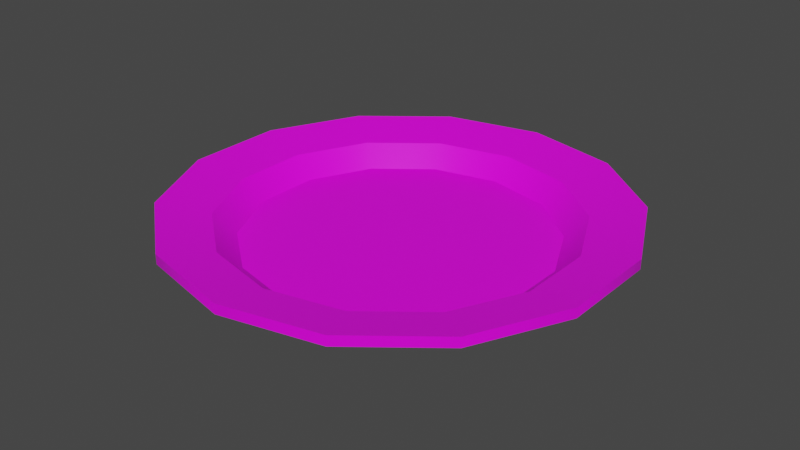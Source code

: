 # Source: prop-plate.blend  (saved by Blender 2.93.20; exported with 4.5.12 LTS)
import bpy
from mathutils import Matrix  # noqa: F401  (used for matrix-valued properties, if any)

bpy.ops.wm.read_factory_settings(use_empty=True)
scene = bpy.context.scene
scene.name = 'Scene'

# ---- collections
col_collection = bpy.data.collections.new('Collection'); scene.collection.children.link(col_collection)

# ---- images (referenced by path relative to the original .blend; pixels are not part of the script)
import os
ASSET_DIR = os.environ.get("B2B_ASSET_DIR", "")  # directory of the original .blend (textures are referenced by path, not embedded)
HERE = os.path.dirname(os.path.abspath(__file__))  # packed textures are extracted next to this script under _unpacked/

def load_image(name, relpath, width, height, colorspace="sRGB"):
    """Load a texture the original file referenced (path relative to the .blend, or extracted next to this script)."""
    p = next((c for c in (os.path.join(HERE, relpath), os.path.join(ASSET_DIR, relpath)) if relpath and os.path.exists(c)), "")
    if p:
        img = bpy.data.images.load(p, check_existing=True)
        img.name = name
    else:  # same state as the original file: an image datablock whose file is absent (Cycles renders it pink)
        img = bpy.data.images.new(name, width, height)
        img.source = "FILE"
        img.filepath = "//" + (relpath or name)
    img.colorspace_settings.name = colorspace
    return img
img_metal_png = load_image('metal.png', 'metal.png', 1024, 1024, 'sRGB')

# ---- materials (node trees are filled in below, after node groups)
mat_metal = bpy.data.materials.new('Metal')
mat_metal.alpha_threshold = 0.0
mat_metal.line_color = (0.0, 0.0, 0.0, 1.0)

# ---- material node trees
mat_metal.use_nodes = True; mat_metal.node_tree.nodes.clear()
_N = mat_metal.node_tree.nodes; _L = mat_metal.node_tree.links
n0 = _N.new('ShaderNodeOutputMaterial'); n0.name = 'Material Output'; n0.location = (300, 300)
n1 = _N.new('ShaderNodeBsdfPrincipled'); n1.name = 'Principled BSDF'; n1.location = (10, 300)
n1.distribution = 'GGX'
n1.subsurface_method = 'BURLEY'
n1.inputs[2].default_value = 0.4
n1.inputs[3].default_value = 1.45
n1.inputs[27].default_value = (0.0, 0.0, 0.0, 1.0)
n1.inputs[28].default_value = 1.0
n2 = _N.new('ShaderNodeTexImage'); n2.name = 'Image Texture'; n2.location = (-280, 280)
n2.image = img_metal_png
_L.new(n1.outputs[0], n0.inputs[0])
_L.new(n2.outputs[0], n1.inputs[0])
n0.is_active_output = True

# ---- world
world_world = bpy.data.worlds.new('World'); scene.world = world_world
world_world.use_nodes = True; world_world.node_tree.nodes.clear()
_N = world_world.node_tree.nodes; _L = world_world.node_tree.links
n0 = _N.new('ShaderNodeOutputWorld'); n0.name = 'World Output'; n0.location = (300, 300)
n1 = _N.new('ShaderNodeBackground'); n1.name = 'Background'; n1.location = (10, 300)
n1.inputs[0].default_value = (0.05088, 0.05088, 0.05088, 1.0)
_L.new(n1.outputs[0], n0.inputs[0])
n0.is_active_output = True
world_world.color = (0.05088, 0.05088, 0.05088)
world_world.use_sun_shadow = False
world_world.sun_shadow_jitter_overblur = 0.0

# ---- meshes
me_prop_plate = bpy.data.meshes.new('prop-plate')
me_prop_plate.from_pydata([(0.0, 0.0314, -0.2273), (-0.09862, 0.0314, -0.2048), (-0.1777, 0.0314, -0.1417), (-0.2216, 0.0314, -0.05058), (-0.2216, 0.0314, 0.05058), (-0.1777, 0.0314, 0.1417), (-0.09862, 0.0314, 0.2048), (1.987e-08, 0.0314, 0.2273), (0.09862, 0.0314, 0.2048), (0.1777, 0.0314, 0.1417), (0.2216, 0.0314, 0.05058), (0.2216, 0.0314, -0.05058), (0.1777, 0.0314, -0.1417), (0.09862, 0.0314, -0.2048), (1.646e-09, -6.776e-09, -0.155), (-0.06726, -6.105e-09, -0.1397), (-0.1212, -4.225e-09, -0.09665), (-0.1511, -1.508e-09, -0.03449), (-0.1511, 1.508e-09, 0.03449), (-0.1212, 4.225e-09, 0.09665), (-0.06726, 6.105e-09, 0.1397), (1.52e-08, 6.776e-09, 0.155), (0.06726, 6.105e-09, 0.1397), (0.1212, 4.225e-09, 0.09665), (0.1511, 1.508e-09, 0.03449), (0.1511, -1.508e-09, -0.03449), (0.1212, -4.225e-09, -0.09665), (0.06726, -6.105e-09, -0.1397), (0.1405, 0.0192, -0.1121), (0.07799, 0.0192, -0.162), (-0.1405, 0.0192, 0.1121), (-0.07799, 0.0192, 0.162), (1.039e-09, 0.0192, -0.1798), (1.675e-08, 0.0192, 0.1798), (0.07799, 0.0192, 0.162), (-0.07799, 0.0192, -0.162), (0.1405, 0.0192, 0.1121), (-0.1405, 0.0192, -0.1121), (0.1752, 0.0192, 0.04), (-0.1752, 0.0192, -0.04), (0.1752, 0.0192, -0.04), (-0.1752, 0.0192, 0.04), (0.0, 0.04145, -0.2273), (-0.09862, 0.04145, -0.2048), (-0.1777, 0.04145, -0.1417), (-0.2216, 0.04145, -0.05058), (-0.2216, 0.04145, 0.05058), (-0.1777, 0.04145, 0.1417), (-0.09862, 0.04145, 0.2048), (1.987e-08, 0.04145, 0.2273), (0.09862, 0.04145, 0.2048), (0.1777, 0.04145, 0.1417), (0.2216, 0.04145, 0.05058), (0.2216, 0.04145, -0.05058), (0.1777, 0.04145, -0.1417), (0.09862, 0.04145, -0.2048), (1.258e-09, 0.03123, -0.1748), (-0.07582, 0.03123, -0.1575), (-0.1366, 0.03123, -0.109), (-0.1704, 0.03123, -0.03889), (-0.1704, 0.03123, 0.03889), (-0.1366, 0.03123, 0.109), (-0.07582, 0.03123, 0.1575), (1.654e-08, 0.03123, 0.1748), (0.07582, 0.03123, 0.1575), (0.1366, 0.03123, 0.109), (0.1704, 0.03123, 0.03889), (0.1704, 0.03123, -0.03889), (0.1366, 0.03123, -0.109), (0.07582, 0.03123, -0.1575), (1.613e-09, 0.0107, -0.1528), (-0.06628, 0.0107, -0.1376), (-0.1194, 0.0107, -0.09525), (-0.1489, 0.0107, -0.03399), (-0.1489, 0.0107, 0.03399), (-0.1194, 0.0107, 0.09525), (-0.06628, 0.0107, 0.1376), (1.497e-08, 0.0107, 0.1528), (0.06628, 0.0107, 0.1376), (0.1194, 0.0107, 0.09525), (0.1489, 0.0107, 0.03399), (0.1489, 0.0107, -0.03399), (0.1194, 0.0107, -0.09525), (0.06628, 0.0107, -0.1376)], [], [(29, 28, 26, 27), (31, 30, 19, 20), (32, 29, 27, 14), (33, 31, 20, 21), (34, 33, 21, 22), (35, 32, 14, 15), (36, 34, 22, 23), (37, 35, 15, 16), (38, 36, 23, 24), (39, 37, 16, 17), (40, 38, 24, 25), (41, 39, 17, 18), (28, 40, 25, 26), (30, 41, 18, 19), (5, 4, 41, 30), (12, 11, 40, 28), (4, 3, 39, 41), (11, 10, 38, 40), (3, 2, 37, 39), (10, 9, 36, 38), (2, 1, 35, 37), (9, 8, 34, 36), (1, 0, 32, 35), (8, 7, 33, 34), (7, 6, 31, 33), (0, 13, 29, 32), (6, 5, 30, 31), (13, 12, 28, 29), (12, 13, 55, 54), (5, 6, 48, 47), (13, 0, 42, 55), (6, 7, 49, 48), (7, 8, 50, 49), (0, 1, 43, 42), (8, 9, 51, 50), (1, 2, 44, 43), (9, 10, 52, 51), (2, 3, 45, 44), (10, 11, 53, 52), (3, 4, 46, 45), (11, 12, 54, 53), (4, 5, 47, 46), (51, 52, 66, 65), (44, 45, 59, 58), (52, 53, 67, 66), (45, 46, 60, 59), (53, 54, 68, 67), (46, 47, 61, 60), (54, 55, 69, 68), (47, 48, 62, 61), (55, 42, 56, 69), (48, 49, 63, 62), (49, 50, 64, 63), (42, 43, 57, 56), (50, 51, 65, 64), (43, 44, 58, 57), (59, 60, 74, 73), (67, 68, 82, 81), (60, 61, 75, 74), (68, 69, 83, 82), (61, 62, 76, 75), (69, 56, 70, 83), (62, 63, 77, 76), (63, 64, 78, 77), (56, 57, 71, 70), (64, 65, 79, 78), (57, 58, 72, 71), (65, 66, 80, 79), (58, 59, 73, 72), (66, 67, 81, 80), (15, 14, 27, 26, 25, 24, 23, 22, 21, 20, 19, 18, 17, 16), (71, 72, 73, 74, 75, 76, 77, 78, 79, 80, 81, 82, 83, 70)])
me_prop_plate.polygons.foreach_set('use_smooth', [True] * 72)
_k = set([(0, 1), (0, 13), (1, 2), (2, 3), (3, 4), (4, 5), (5, 6), (6, 7), (7, 8), (8, 9), (9, 10), (10, 11), (11, 12), (12, 13), (14, 15), (14, 27), (15, 16), (16, 17), (17, 18), (18, 19), (19, 20), (20, 21), (21, 22), (22, 23), (23, 24), (24, 25), (25, 26), (26, 27), (28, 29), (28, 40), (29, 32), (30, 31), (30, 41), (31, 33), (32, 35), (33, 34), (34, 36), (35, 37), (36, 38), (37, 39), (38, 40), (39, 41), (42, 43), (42, 55), (43, 44), (44, 45), (45, 46), (46, 47), (47, 48), (48, 49), (49, 50), (50, 51), (51, 52), (52, 53), (53, 54), (54, 55), (56, 57), (56, 69), (57, 58), (58, 59), (59, 60), (60, 61), (61, 62), (62, 63), (63, 64), (64, 65), (65, 66), (66, 67), (67, 68), (68, 69), (70, 71), (70, 83), (71, 72), (72, 73), (73, 74), (74, 75), (75, 76), (76, 77), (77, 78), (78, 79), (79, 80), (80, 81), (81, 82), (82, 83)])
me_prop_plate.attributes.new('sharp_edge', 'BOOLEAN', 'EDGE').data.foreach_set('value', [ (min(e.vertices), max(e.vertices)) in _k for e in me_prop_plate.edges])
_uv = me_prop_plate.uv_layers.new(name='UVMap')
_uv.uv.foreach_set('vector', [0.2159, 0.2794, 0.1604, 0.2918, 0.1603, 0.2723, 0.2074, 0.2618, 0.1052, 0.04947, 0.1607, 0.03687, 0.1607, 0.0564, 0.1138, 0.06707, 0.2604, 0.2442, 0.2159, 0.2794, 0.2074, 0.2618, 0.2452, 0.232, 0.06072, 0.0848, 0.1052, 0.04947, 0.1138, 0.06707, 0.07601, 0.09693, 0.03601, 0.136, 0.06072, 0.0848, 0.07601, 0.09693, 0.05507, 0.1403, 0.2852, 0.1931, 0.2604, 0.2442, 0.2452, 0.232, 0.2661, 0.1888, 0.03591, 0.1928, 0.03601, 0.136, 0.05507, 0.1403, 0.05493, 0.1884, 0.2852, 0.1363, 0.2852, 0.1931, 0.2661, 0.1888, 0.2662, 0.1408, 0.06052, 0.2439, 0.03591, 0.1928, 0.05493, 0.1884, 0.07571, 0.2317, 0.2605, 0.08512, 0.2852, 0.1363, 0.2662, 0.1408, 0.2453, 0.09736, 0.1049, 0.2793, 0.06052, 0.2439, 0.07571, 0.2317, 0.1133, 0.2617, 0.2161, 0.04964, 0.2605, 0.08512, 0.2453, 0.09736, 0.2076, 0.06727, 0.1604, 0.2918, 0.1049, 0.2793, 0.1133, 0.2617, 0.1603, 0.2723, 0.1607, 0.03687, 0.2161, 0.04964, 0.2076, 0.06727, 0.1607, 0.0564, 0.1606, 7.334e-05, 0.232, 0.01645, 0.2161, 0.04964, 0.1607, 0.03687, 0.1604, 0.3286, 0.08912, 0.3125, 0.1049, 0.2793, 0.1604, 0.2918, 0.232, 0.01645, 0.2892, 0.06211, 0.2605, 0.08512, 0.2161, 0.04964, 0.08912, 0.3125, 0.03185, 0.267, 0.06052, 0.2439, 0.1049, 0.2793, 0.2892, 0.06211, 0.321, 0.1281, 0.2852, 0.1363, 0.2605, 0.08512, 0.03185, 0.267, 7.334e-05, 0.201, 0.03591, 0.1928, 0.06052, 0.2439, 0.321, 0.1281, 0.321, 0.2012, 0.2852, 0.1931, 0.2852, 0.1363, 7.334e-05, 0.201, 0.0001289, 0.1278, 0.03601, 0.136, 0.03591, 0.1928, 0.321, 0.2012, 0.2892, 0.2671, 0.2604, 0.2442, 0.2852, 0.1931, 0.0001289, 0.1278, 0.03192, 0.0619, 0.06072, 0.0848, 0.03601, 0.136, 0.03192, 0.0619, 0.08924, 0.01633, 0.1052, 0.04947, 0.06072, 0.0848, 0.2892, 0.2671, 0.2318, 0.3126, 0.2159, 0.2794, 0.2604, 0.2442, 0.08924, 0.01633, 0.1606, 7.334e-05, 0.1607, 0.03687, 0.1052, 0.04947, 0.2318, 0.3126, 0.1604, 0.3286, 0.1604, 0.2918, 0.2159, 0.2794, 0.6421, 0.8571, 0.6421, 0.7857, 0.6492, 0.7857, 0.6492, 0.8571, 0.6421, 0.3572, 0.6421, 0.2858, 0.6492, 0.2858, 0.6492, 0.3572, 0.6421, 0.7857, 0.6421, 0.7143, 0.6492, 0.7143, 0.6492, 0.7857, 0.6421, 0.2858, 0.6421, 0.2143, 0.6492, 0.2143, 0.6492, 0.2858, 0.6421, 0.2143, 0.6421, 0.1429, 0.6492, 0.1429, 0.6492, 0.2143, 0.6421, 0.7143, 0.6421, 0.6429, 0.6492, 0.6429, 0.6492, 0.7143, 0.6421, 0.1429, 0.6421, 0.0715, 0.6492, 0.0715, 0.6492, 0.1429, 0.6421, 0.6429, 0.6421, 0.5714, 0.6492, 0.5714, 0.6492, 0.6429, 0.6421, 0.0715, 0.6421, 7.334e-05, 0.6492, 7.334e-05, 0.6492, 0.0715, 0.6421, 0.5714, 0.6421, 0.5, 0.6492, 0.5, 0.6492, 0.5714, 0.6421, 0.9999, 0.6421, 0.9285, 0.6492, 0.9285, 0.6492, 0.9999, 0.6421, 0.5, 0.6421, 0.4286, 0.6492, 0.4286, 0.6492, 0.5, 0.6421, 0.9285, 0.6421, 0.8571, 0.6492, 0.8571, 0.6492, 0.9285, 0.6421, 0.4286, 0.6421, 0.3572, 0.6492, 0.3572, 0.6492, 0.4286, 0.642, 0.201, 0.6101, 0.2668, 0.5792, 0.242, 0.6033, 0.1921, 0.3212, 0.1274, 0.3531, 0.06166, 0.384, 0.08648, 0.3598, 0.1363, 0.6101, 0.2668, 0.5528, 0.3122, 0.5357, 0.2764, 0.5792, 0.242, 0.3531, 0.06166, 0.4105, 0.01628, 0.4276, 0.05208, 0.384, 0.08648, 0.5528, 0.3122, 0.4814, 0.3281, 0.4816, 0.2884, 0.5357, 0.2764, 0.4105, 0.01628, 0.4817, 7.334e-05, 0.4817, 0.03974, 0.4276, 0.05208, 0.4814, 0.3281, 0.4102, 0.3118, 0.4274, 0.2761, 0.4816, 0.2884, 0.4817, 7.334e-05, 0.5531, 0.01645, 0.5359, 0.05221, 0.4817, 0.03974, 0.4102, 0.3118, 0.353, 0.2663, 0.3839, 0.2415, 0.4274, 0.2761, 0.5531, 0.01645, 0.6103, 0.062, 0.5793, 0.08674, 0.5359, 0.05221, 0.6103, 0.062, 0.642, 0.1279, 0.6033, 0.1367, 0.5793, 0.08674, 0.353, 0.2663, 0.3212, 0.2005, 0.3598, 0.1917, 0.3839, 0.2415, 0.642, 0.1279, 0.642, 0.201, 0.6033, 0.1921, 0.6033, 0.1367, 0.3212, 0.2005, 0.3212, 0.1274, 0.3598, 0.1363, 0.3598, 0.1917, 0.384, 0.08648, 0.4276, 0.05208, 0.4356, 0.06862, 0.3984, 0.09789, 0.5357, 0.2764, 0.4816, 0.2884, 0.4815, 0.2701, 0.5278, 0.2599, 0.4276, 0.05208, 0.4817, 0.03974, 0.4818, 0.05807, 0.4356, 0.06862, 0.4816, 0.2884, 0.4274, 0.2761, 0.4352, 0.2595, 0.4815, 0.2701, 0.4817, 0.03974, 0.5359, 0.05221, 0.528, 0.06879, 0.4818, 0.05807, 0.4274, 0.2761, 0.3839, 0.2415, 0.3982, 0.23, 0.4352, 0.2595, 0.5359, 0.05221, 0.5793, 0.08674, 0.565, 0.09825, 0.528, 0.06879, 0.5793, 0.08674, 0.6033, 0.1367, 0.5855, 0.1409, 0.565, 0.09825, 0.3839, 0.2415, 0.3598, 0.1917, 0.3776, 0.1875, 0.3982, 0.23, 0.6033, 0.1367, 0.6033, 0.1921, 0.5855, 0.1881, 0.5855, 0.1409, 0.3598, 0.1917, 0.3598, 0.1363, 0.3777, 0.1403, 0.3776, 0.1875, 0.6033, 0.1921, 0.5792, 0.242, 0.5649, 0.2306, 0.5855, 0.1881, 0.3598, 0.1363, 0.384, 0.08648, 0.3984, 0.09789, 0.3777, 0.1403, 0.5792, 0.242, 0.5357, 0.2764, 0.5278, 0.2599, 0.5649, 0.2306, 0.2661, 0.1888, 0.2452, 0.232, 0.2074, 0.2618, 0.1603, 0.2723, 0.1133, 0.2617, 0.07571, 0.2317, 0.05493, 0.1884, 0.05507, 0.1403, 0.07601, 0.09693, 0.1138, 0.06707, 0.1607, 0.0564, 0.2076, 0.06727, 0.2453, 0.09736, 0.2662, 0.1408, 0.3776, 0.1875, 0.3777, 0.1403, 0.3984, 0.09789, 0.4356, 0.06862, 0.4818, 0.05807, 0.528, 0.06879, 0.565, 0.09825, 0.5855, 0.1409, 0.5855, 0.1881, 0.5649, 0.2306, 0.5278, 0.2599, 0.4815, 0.2701, 0.4352, 0.2595, 0.3982, 0.23])
me_prop_plate.materials.append(mat_metal)
me_prop_plate.use_remesh_fix_poles = True
me_prop_plate.use_remesh_preserve_attributes = False
me_prop_plate.update()

# ---- objects
ob_prop_plate = bpy.data.objects.new('prop-plate', me_prop_plate)

# ---- transforms, parenting, visibility, modifiers, constraints
ob_prop_plate.location = (0.0, 0.0, 0.0)
ob_prop_plate.rotation_euler = (1.571, -0.0, 0.0)
_m = ob_prop_plate.modifiers.new('EdgeSplit', 'EDGE_SPLIT')
_m.use_edge_angle = False

# ---- collection membership
col_collection.objects.link(ob_prop_plate)

# ---- scene / render settings (as saved in the file)
scene.frame_start = 1; scene.frame_end = 250; scene.frame_set(1)
scene.render.engine = 'CYCLES'
scene.cycles.use_denoising = False
scene.cycles.samples = 128
scene.cycles.sampling_pattern = 'TABULATED_SOBOL'
scene.cycles.use_adaptive_sampling = False
scene.cycles.use_light_tree = False
scene.view_settings.view_transform = 'Filmic'
bpy.context.view_layer.update()

# ---- added for rendering (the .blend has no active camera and no usable light): camera, sun
cam_auto = bpy.data.cameras.new('AutoCamera')
cam_auto.lens = 50.0
cam_auto.sensor_width = 36.0
cam_auto.clip_end = 1000.0
ob_auto_camera = bpy.data.objects.new('AutoCamera', cam_auto)
scene.collection.objects.link(ob_auto_camera)
ob_auto_camera.location = (0.588677, -0.706412, 0.491666)
ob_auto_camera.rotation_euler = (1.09748, -7.21219e-08, 0.694738)
scene.camera = ob_auto_camera
light_auto_sun = bpy.data.lights.new('AutoSun', 'SUN')
light_auto_sun.energy = 3.0
light_auto_sun.angle = 0.0523599
ob_auto_sun = bpy.data.objects.new('AutoSun', light_auto_sun)
scene.collection.objects.link(ob_auto_sun)
ob_auto_sun.rotation_euler = (0.872665, 0.174533, 0.523599)
bpy.context.view_layer.update()
